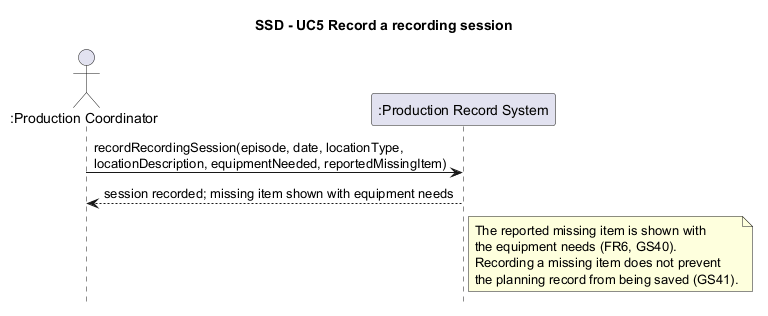

The diagram above was rendered by PlantUML. Its source (embedded in the PNG):
@startuml SSD_UC5_RecordSession
title SSD - UC5 Record a recording session
hide footbox

actor ":Production Coordinator" as PC
participant ":Production Record System" as S

PC -> S : recordRecordingSession(episode, date, locationType,\nlocationDescription, equipmentNeeded, reportedMissingItem)
S --> PC : session recorded; missing item shown with equipment needs

note right of S
  The reported missing item is shown with
  the equipment needs (FR6, GS40).
  Recording a missing item does not prevent
  the planning record from being saved (GS41).
end note
@enduml